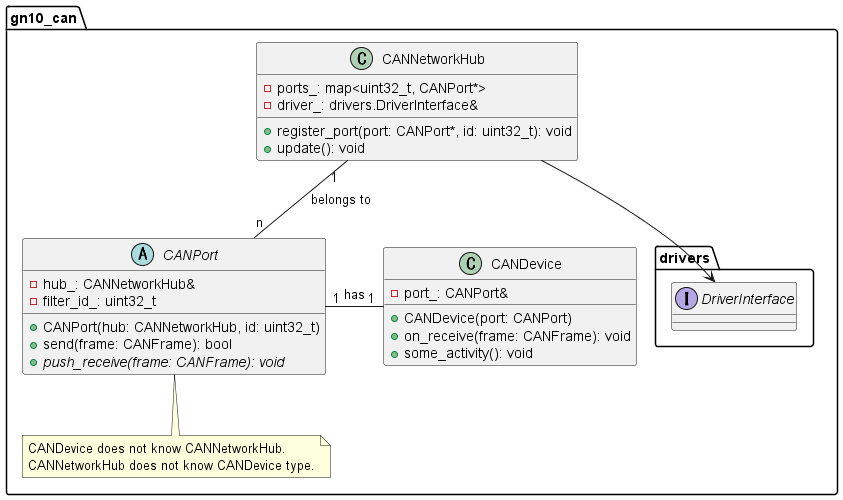

The diagram above was rendered by PlantUML. Its source (embedded in the PNG):
@startuml proposal_03_port
package gn10_can {
    class CANNetworkHub {
        - ports_: map<uint32_t, CANPort*>
        - driver_: drivers.DriverInterface&
        + register_port(port: CANPort*, id: uint32_t): void
        + update(): void
    }

    abstract class CANPort {
        - hub_: CANNetworkHub&
        - filter_id_: uint32_t
        + CANPort(hub: CANNetworkHub, id: uint32_t)
        + send(frame: CANFrame): bool
        + {abstract} push_receive(frame: CANFrame): void
    }

    class CANDevice {
        - port_: CANPort&
        + CANDevice(port: CANPort)
        + on_receive(frame: CANFrame): void
        + some_activity(): void
    }

    namespace drivers {
        interface DriverInterface
    }

    CANNetworkHub --> drivers.DriverInterface
    
    ' Relationship
    CANPort "n" -up- "1" CANNetworkHub : belongs to
    CANDevice "1" -right- "1" CANPort : has
    
    note "CANDevice does not know CANNetworkHub.\nCANNetworkHub does not know CANDevice type." as N1
    CANPort .. N1
}
@enduml